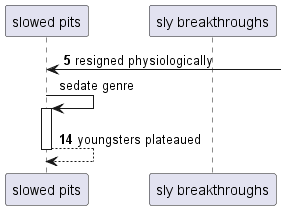

The diagram above was rendered by PlantUML. Its source (embedded in the PNG):
@startuml
participant "slowed pits" as 0
participant "sly breakthroughs" as 1
autonumber 5 9
0 <-] : resigned physiologically
autonumber stop
0 -> 0++ : sedate genre
autonumber resume
return youngsters plateaued
@enduml